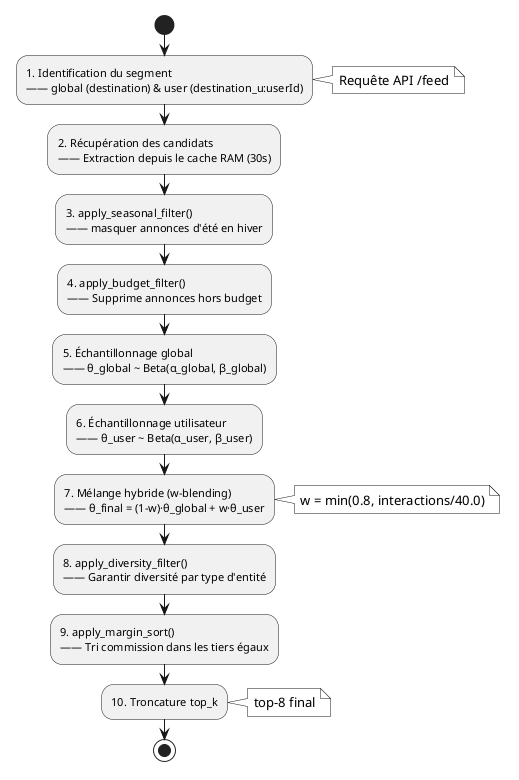

The diagram above was rendered by PlantUML. Its source (embedded in the PNG):
@startuml fig_05_ranker_pipeline
skinparam monochrome true
skinparam shadowing false
skinparam defaultFontName Inter
skinparam activityFontSize 11

|Pipeline de Classement|
start
:1. Identification du segment
—— global (destination) & user (destination_u:userId);
note right: Requête API /feed
:2. Récupération des candidats
—— Extraction depuis le cache RAM (30s);
:3. apply_seasonal_filter()
—— masquer annonces d'été en hiver;
:4. apply_budget_filter()
—— Supprime annonces hors budget;
:5. Échantillonnage global
—— θ_global ~ Beta(α_global, β_global);
:6. Échantillonnage utilisateur
—— θ_user ~ Beta(α_user, β_user);
:7. Mélange hybride (w-blending)
—— θ_final = (1-w)·θ_global + w·θ_user;
note right: w = min(0.8, interactions/40.0)
:8. apply_diversity_filter()
—— Garantir diversité par type d'entité;
:9. apply_margin_sort()
—— Tri commission dans les tiers égaux;
:10. Troncature top_k;
note right: top-8 final
stop

@enduml